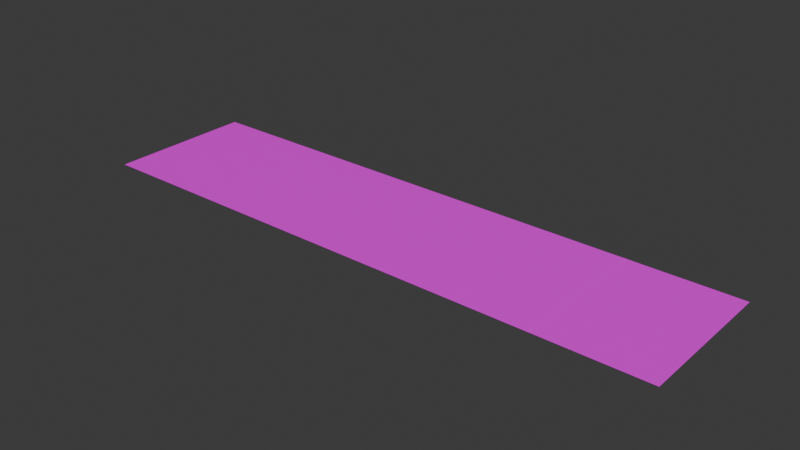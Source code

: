 # Source: Road.blend  (saved by Blender 5.0.119; exported with 4.5.12 LTS)
import bpy
from mathutils import Matrix  # noqa: F401  (used for matrix-valued properties, if any)

bpy.ops.wm.read_factory_settings(use_empty=True)
scene = bpy.context.scene
scene.name = 'Scene'

# ---- collections
col_collection = bpy.data.collections.new('Collection'); scene.collection.children.link(col_collection)

# ---- images (referenced by path relative to the original .blend; pixels are not part of the script)
import os
ASSET_DIR = os.environ.get("B2B_ASSET_DIR", "")  # directory of the original .blend (textures are referenced by path, not embedded)
HERE = os.path.dirname(os.path.abspath(__file__))  # packed textures are extracted next to this script under _unpacked/

def load_image(name, relpath, width, height, colorspace="sRGB"):
    """Load a texture the original file referenced (path relative to the .blend, or extracted next to this script)."""
    p = next((c for c in (os.path.join(HERE, relpath), os.path.join(ASSET_DIR, relpath)) if relpath and os.path.exists(c)), "")
    if p:
        img = bpy.data.images.load(p, check_existing=True)
        img.name = name
    else:  # same state as the original file: an image datablock whose file is absent (Cycles renders it pink)
        img = bpy.data.images.new(name, width, height)
        img.source = "FILE"
        img.filepath = "//" + (relpath or name)
    img.colorspace_settings.name = colorspace
    return img
img_colormap_png = load_image('colormap.png', 'colormap.png', 1024, 1024, 'sRGB')

# ---- materials (node trees are filled in below, after node groups)
mat_material = bpy.data.materials.new('Material')
mat_material.alpha_threshold = 0.0
mat_material.use_backface_culling_lightprobe_volume = False
mat_material.roughness = 0.5
mat_material.line_color = (0.0, 0.0, 0.0, 1.0)

# ---- material node trees
mat_material.use_nodes = True; mat_material.node_tree.nodes.clear()
_N = mat_material.node_tree.nodes; _L = mat_material.node_tree.links
n0 = _N.new('ShaderNodeOutputMaterial'); n0.name = 'Material Output'; n0.location = (200, 100)
n1 = _N.new('ShaderNodeBsdfPrincipled'); n1.name = 'Principled BSDF'; n1.location = (-200, 100)
n2 = _N.new('ShaderNodeTexImage'); n2.name = 'Image Texture'; n2.location = (-490, 80)
n2.image = img_colormap_png
_L.new(n1.outputs[0], n0.inputs[0])
_L.new(n2.outputs[0], n1.inputs[0])
n0.is_active_output = True

# ---- world
world_world = bpy.data.worlds.new('World'); scene.world = world_world
world_world.use_nodes = True; world_world.node_tree.nodes.clear()
_N = world_world.node_tree.nodes; _L = world_world.node_tree.links
n0 = _N.new('ShaderNodeOutputWorld'); n0.name = 'World Output'; n0.location = (200, 100)
n1 = _N.new('ShaderNodeBackground'); n1.name = 'Background'; n1.location = (-200, 100)
n1.inputs[0].default_value = (0.05088, 0.05088, 0.05088, 1.0)
_L.new(n1.outputs[0], n0.inputs[0])
n0.is_active_output = True
world_world.color = (0.05088, 0.05088, 0.05088)
world_world.sun_shadow_jitter_overblur = 0.0

# ---- meshes
me_cube = bpy.data.meshes.new('Cube')
me_cube.from_pydata([(2.5, 5.0, 0.0), (2.5, -5.0, 0.0), (-2.5, 5.0, 0.0), (-2.5, -5.0, 0.0), (7.5, 5.0, 0.0), (7.5, -5.0, 0.0), (12.5, 5.0, 0.0), (12.5, -5.0, 0.0), (-7.5, 5.0, 0.0), (-7.5, -5.0, 0.0), (-12.5, 5.0, 0.0), (-12.5, -5.0, 0.0), (13.5, 5.0, 0.0), (13.5, -5.0, 0.0), (-13.5, 5.0, 0.0), (-13.5, -5.0, 0.0), (20.0, 5.0, 0.0), (20.0, -5.0, 0.0), (-20.0, 5.0, 0.0), (-20.0, -5.0, 0.0), (2.5, 0.0, 0.0), (-2.5, 0.0, 0.0), (7.5, 0.0, 0.0), (12.5, 0.0, 0.0), (-7.5, 0.0, 0.0), (-12.5, 0.0, 0.0), (13.5, 0.0, 0.0), (-13.5, 0.0, 0.0), (20.0, 0.0, 0.0), (-20.0, 0.0, 0.0), (-12.6, -5.0, 0.01), (-12.4, -5.0, 0.01), (-12.6, 5.0, 0.01), (-12.4, 5.0, 0.01), (-12.6, -5.0, 0.01), (-12.6, 5.0, 0.01), (-7.6, -5.0, 0.01), (-7.4, -5.0, 0.01), (-7.6, 3.333, 0.01), (-7.6, 1.667, 0.01), (-7.6, 0.0, 0.01), (-7.6, -1.667, 0.01), (-7.6, -3.333, 0.01), (-7.4, -3.333, 0.01), (-7.4, -1.667, 0.01), (-7.4, 0.0, 0.01), (-7.4, 1.667, 0.01), (-7.4, 3.333, 0.01), (-2.6, -5.0, 0.01), (-2.4, -5.0, 0.01), (-2.6, 3.333, 0.01), (-2.6, 1.667, 0.01), (-2.6, 0.0, 0.01), (-2.6, -1.667, 0.01), (-2.6, -3.333, 0.01), (-2.4, -3.333, 0.01), (-2.4, -1.667, 0.01), (-2.4, 0.0, 0.01), (-2.4, 1.667, 0.01), (-2.4, 3.333, 0.01), (2.4, -5.0, 0.01), (2.6, -5.0, 0.01), (2.4, 3.333, 0.01), (2.4, 1.667, 0.01), (2.4, 0.0, 0.01), (2.4, -1.667, 0.01), (2.4, -3.333, 0.01), (2.6, -3.333, 0.01), (2.6, -1.667, 0.01), (2.6, 0.0, 0.01), (2.6, 1.667, 0.01), (2.6, 3.333, 0.01), (7.4, -5.0, 0.01), (7.6, -5.0, 0.01), (7.4, 3.333, 0.01), (7.4, 1.667, 0.01), (7.4, 0.0, 0.01), (7.4, -1.667, 0.01), (7.4, -3.333, 0.01), (7.6, -3.333, 0.01), (7.6, -1.667, 0.01), (7.6, 0.0, 0.01), (7.6, 1.667, 0.01), (7.6, 3.333, 0.01), (12.4, -5.0, 0.01), (12.6, -5.0, 0.01), (12.4, 5.0, 0.01), (12.6, 5.0, 0.01), (12.4, -5.0, 0.01), (12.4, 5.0, 0.01)], [(34, 35), (88, 89)], [(20, 21, 3, 1), (20, 1, 5, 22), (22, 5, 7, 23), (21, 2, 8, 24), (24, 8, 10, 25), (23, 7, 13, 26), (25, 10, 14, 27), (26, 13, 17, 28), (27, 14, 18, 29), (15, 27, 29, 19), (12, 26, 28, 16), (11, 25, 27, 15), (6, 23, 26, 12), (9, 24, 25, 11), (3, 21, 24, 9), (4, 22, 23, 6), (0, 20, 22, 4), (0, 2, 21, 20), (30, 31, 33, 32), (36, 37, 43, 42), (41, 44, 45, 40), (39, 46, 47, 38), (48, 49, 55, 54), (53, 56, 57, 52), (51, 58, 59, 50), (60, 61, 67, 66), (65, 68, 69, 64), (63, 70, 71, 62), (72, 73, 79, 78), (77, 80, 81, 76), (75, 82, 83, 74), (84, 85, 87, 86)])
_uv = me_cube.uv_layers.new(name='UVMap')
_uv.uv.foreach_set('vector', [0.779, 0.01172, 0.779, 0.01172, 0.779, 0.01172, 0.779, 0.01172, 0.779, 0.01172, 0.779, 0.01172, 0.779, 0.01172, 0.779, 0.01172, 0.779, 0.01172, 0.779, 0.01172, 0.779, 0.01172, 0.779, 0.01172, 0.779, 0.01172, 0.779, 0.01172, 0.779, 0.01172, 0.779, 0.01172, 0.779, 0.01172, 0.779, 0.01172, 0.779, 0.01172, 0.779, 0.01172, 0.779, 0.01172, 0.779, 0.01172, 0.779, 0.01172, 0.779, 0.01172, 0.779, 0.01172, 0.779, 0.01172, 0.779, 0.01172, 0.779, 0.01172, 0.7205, 0.2602, 0.7205, 0.2602, 0.7205, 0.2602, 0.7205, 0.2602, 0.7205, 0.2602, 0.7205, 0.2602, 0.7205, 0.2602, 0.7205, 0.2602, 0.7205, 0.2602, 0.7205, 0.2602, 0.7205, 0.2602, 0.7205, 0.2602, 0.7205, 0.2602, 0.7205, 0.2602, 0.7205, 0.2602, 0.7205, 0.2602, 0.779, 0.01172, 0.779, 0.01172, 0.779, 0.01172, 0.779, 0.01172, 0.779, 0.01172, 0.779, 0.01172, 0.779, 0.01172, 0.779, 0.01172, 0.779, 0.01172, 0.779, 0.01172, 0.779, 0.01172, 0.779, 0.01172, 0.779, 0.01172, 0.779, 0.01172, 0.779, 0.01172, 0.779, 0.01172, 0.779, 0.01172, 0.779, 0.01172, 0.779, 0.01172, 0.779, 0.01172, 0.779, 0.01172, 0.779, 0.01172, 0.779, 0.01172, 0.779, 0.01172, 0.779, 0.01172, 0.779, 0.01172, 0.779, 0.01172, 0.779, 0.01172, 0.03125, 0.02148, 0.03125, 0.02148, 0.03125, 0.02148, 0.03125, 0.02148, 0.03578, 0.009766, 0.03578, 0.009766, 0.03578, 0.009766, 0.03578, 0.009766, 0.03578, 0.009766, 0.03578, 0.009766, 0.03578, 0.009766, 0.03578, 0.009766, 0.03578, 0.009766, 0.03578, 0.009766, 0.03578, 0.009766, 0.03578, 0.009766, 0.03578, 0.009766, 0.03578, 0.009766, 0.03578, 0.009766, 0.03578, 0.009766, 0.03578, 0.009766, 0.03578, 0.009766, 0.03578, 0.009766, 0.03578, 0.009766, 0.03578, 0.009766, 0.03578, 0.009766, 0.03578, 0.009766, 0.03578, 0.009766, 0.03578, 0.009766, 0.03578, 0.009766, 0.03578, 0.009766, 0.03578, 0.009766, 0.03578, 0.009766, 0.03578, 0.009766, 0.03578, 0.009766, 0.03578, 0.009766, 0.03578, 0.009766, 0.03578, 0.009766, 0.03578, 0.009766, 0.03578, 0.009766, 0.03578, 0.009766, 0.03578, 0.009766, 0.03578, 0.009766, 0.03578, 0.009766, 0.03578, 0.009766, 0.03578, 0.009766, 0.03578, 0.009766, 0.03578, 0.009766, 0.03578, 0.009766, 0.03578, 0.009766, 0.03578, 0.009766, 0.03578, 0.009766, 0.03125, 0.02148, 0.03125, 0.02148, 0.03125, 0.02148, 0.03125, 0.02148])
me_cube.materials.append(mat_material)
me_cube.use_mirror_vertex_groups = False
me_cube.update()

# ---- objects
ob_roadsegment_10m = bpy.data.objects.new('RoadSegment_10m', me_cube)

# ---- transforms, parenting, visibility, modifiers, constraints
ob_roadsegment_10m.location = (0.0, 0.0, 0.0)
ob_roadsegment_10m.lock_rotations_4d = False
ob_roadsegment_10m.empty_display_type = 'ARROWS'
ob_roadsegment_10m.lineart.crease_threshold = 0.0

# ---- collection membership
col_collection.objects.link(ob_roadsegment_10m)

# ---- scene / render settings (as saved in the file)
scene.frame_start = 1; scene.frame_end = 250; scene.frame_set(1)
scene.render.engine = 'BLENDER_EEVEE_NEXT'
scene.render.bake_bias = 0.0
scene.render.bake_samples = 0
scene.cycles.sampling_pattern = 'TABULATED_SOBOL'
scene.eevee.use_volume_custom_range = False
bpy.context.view_layer.update()

# ---- added for rendering (the .blend has no active camera and no usable light): camera, sun
cam_auto = bpy.data.cameras.new('AutoCamera')
cam_auto.lens = 50.0
cam_auto.sensor_width = 36.0
cam_auto.clip_end = 1000.0
ob_auto_camera = bpy.data.objects.new('AutoCamera', cam_auto)
scene.collection.objects.link(ob_auto_camera)
ob_auto_camera.location = (38.148, -45.7776, 30.5234)
ob_auto_camera.rotation_euler = (1.09748, -7.21219e-08, 0.694738)
scene.camera = ob_auto_camera
light_auto_sun = bpy.data.lights.new('AutoSun', 'SUN')
light_auto_sun.energy = 3.0
light_auto_sun.angle = 0.0523599
ob_auto_sun = bpy.data.objects.new('AutoSun', light_auto_sun)
scene.collection.objects.link(ob_auto_sun)
ob_auto_sun.rotation_euler = (0.872665, 0.174533, 0.523599)
bpy.context.view_layer.update()
